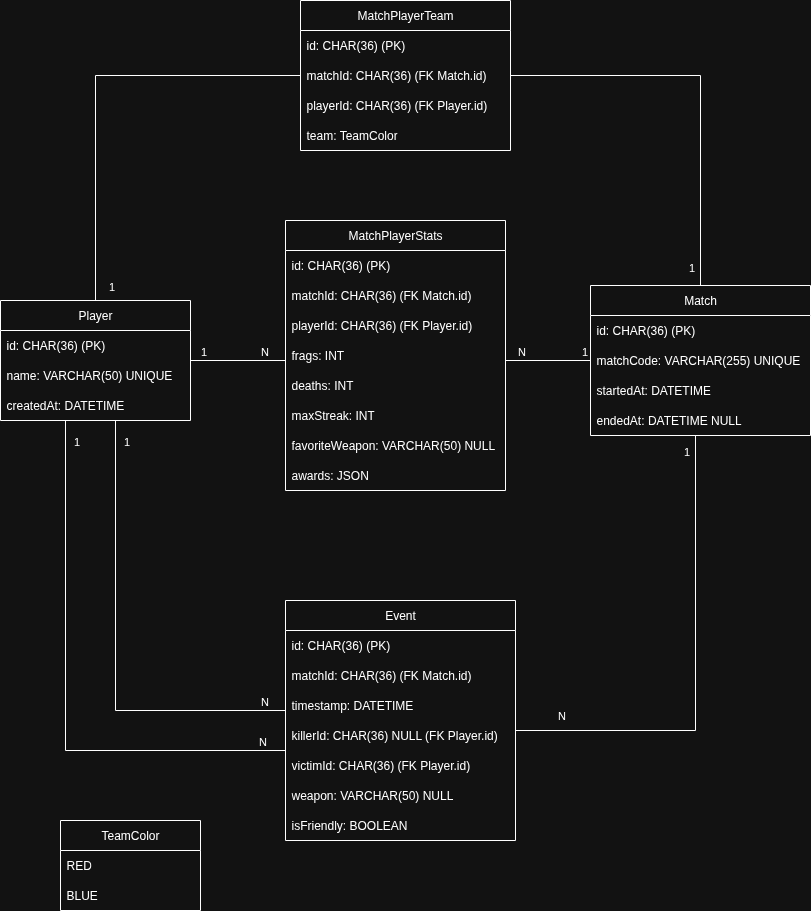

The diagram above was exported from draw.io. Its source (the exported page's mxGraphModel, read from the mxfile embedded in the PNG):
<mxGraphModel dx="872" dy="531" grid="1" gridSize="10" guides="1" tooltips="1" connect="1" arrows="1" fold="1" page="1" pageScale="1" pageWidth="850" pageHeight="1100" math="0" shadow="0">
  <root>
    <mxCell id="0" />
    <mxCell id="1" parent="0" />
    <mxCell id="a5w-BiIrTYoQcu-ZJQth-39" style="edgeStyle=orthogonalEdgeStyle;rounded=0;orthogonalLoop=1;jettySize=auto;html=1;endArrow=none;endFill=0;" edge="1" parent="1" source="a5w-BiIrTYoQcu-ZJQth-1" target="a5w-BiIrTYoQcu-ZJQth-11">
      <mxGeometry relative="1" as="geometry">
        <Array as="points">
          <mxPoint x="85" y="800" />
        </Array>
      </mxGeometry>
    </mxCell>
    <mxCell id="a5w-BiIrTYoQcu-ZJQth-40" value="1" style="edgeLabel;html=1;align=center;verticalAlign=middle;resizable=0;points=[];" vertex="1" connectable="0" parent="a5w-BiIrTYoQcu-ZJQth-39">
      <mxGeometry x="-0.577" y="-3" relative="1" as="geometry">
        <mxPoint x="13" y="-96" as="offset" />
      </mxGeometry>
    </mxCell>
    <mxCell id="a5w-BiIrTYoQcu-ZJQth-41" value="N" style="edgeLabel;html=1;align=center;verticalAlign=middle;resizable=0;points=[];" vertex="1" connectable="0" parent="a5w-BiIrTYoQcu-ZJQth-39">
      <mxGeometry x="0.7934" y="-5" relative="1" as="geometry">
        <mxPoint x="33" y="-15" as="offset" />
      </mxGeometry>
    </mxCell>
    <mxCell id="a5w-BiIrTYoQcu-ZJQth-1" value="Player" style="swimlane;fontStyle=0;childLayout=stackLayout;horizontal=1;startSize=30;horizontalStack=0;resizeParent=1;resizeParentMax=0;resizeLast=0;collapsible=1;marginBottom=0;whiteSpace=wrap;html=1;" vertex="1" parent="1">
      <mxGeometry x="20" y="350" width="190" height="120" as="geometry" />
    </mxCell>
    <mxCell id="a5w-BiIrTYoQcu-ZJQth-2" value="id: CHAR(36) (PK)" style="text;strokeColor=none;fillColor=none;align=left;verticalAlign=middle;spacingLeft=4;spacingRight=4;overflow=hidden;points=[[0,0.5],[1,0.5]];portConstraint=eastwest;rotatable=0;whiteSpace=wrap;html=1;" vertex="1" parent="a5w-BiIrTYoQcu-ZJQth-1">
      <mxGeometry y="30" width="190" height="30" as="geometry" />
    </mxCell>
    <mxCell id="a5w-BiIrTYoQcu-ZJQth-3" value="name: VARCHAR(50) UNIQUE" style="text;strokeColor=none;fillColor=none;align=left;verticalAlign=middle;spacingLeft=4;spacingRight=4;overflow=hidden;points=[[0,0.5],[1,0.5]];portConstraint=eastwest;rotatable=0;whiteSpace=wrap;html=1;" vertex="1" parent="a5w-BiIrTYoQcu-ZJQth-1">
      <mxGeometry y="60" width="190" height="30" as="geometry" />
    </mxCell>
    <mxCell id="a5w-BiIrTYoQcu-ZJQth-4" value="createdAt: DATETIME" style="text;strokeColor=none;fillColor=none;align=left;verticalAlign=middle;spacingLeft=4;spacingRight=4;overflow=hidden;points=[[0,0.5],[1,0.5]];portConstraint=eastwest;rotatable=0;whiteSpace=wrap;html=1;" vertex="1" parent="a5w-BiIrTYoQcu-ZJQth-1">
      <mxGeometry y="90" width="190" height="30" as="geometry" />
    </mxCell>
    <mxCell id="a5w-BiIrTYoQcu-ZJQth-5" value="Match" style="swimlane;fontStyle=0;childLayout=stackLayout;horizontal=1;startSize=30;horizontalStack=0;resizeParent=1;resizeParentMax=0;resizeLast=0;collapsible=1;marginBottom=0;whiteSpace=wrap;html=1;" vertex="1" parent="1">
      <mxGeometry x="610" y="335" width="220" height="150" as="geometry" />
    </mxCell>
    <mxCell id="a5w-BiIrTYoQcu-ZJQth-6" value="id: CHAR(36) (PK)" style="text;strokeColor=none;fillColor=none;align=left;verticalAlign=middle;spacingLeft=4;spacingRight=4;overflow=hidden;points=[[0,0.5],[1,0.5]];portConstraint=eastwest;rotatable=0;whiteSpace=wrap;html=1;" vertex="1" parent="a5w-BiIrTYoQcu-ZJQth-5">
      <mxGeometry y="30" width="220" height="30" as="geometry" />
    </mxCell>
    <mxCell id="a5w-BiIrTYoQcu-ZJQth-7" value="matchCode: VARCHAR(255) UNIQUE" style="text;strokeColor=none;fillColor=none;align=left;verticalAlign=middle;spacingLeft=4;spacingRight=4;overflow=hidden;points=[[0,0.5],[1,0.5]];portConstraint=eastwest;rotatable=0;whiteSpace=wrap;html=1;" vertex="1" parent="a5w-BiIrTYoQcu-ZJQth-5">
      <mxGeometry y="60" width="220" height="30" as="geometry" />
    </mxCell>
    <mxCell id="a5w-BiIrTYoQcu-ZJQth-10" value="startedAt: DATETIME" style="text;strokeColor=none;fillColor=none;align=left;verticalAlign=middle;spacingLeft=4;spacingRight=4;overflow=hidden;points=[[0,0.5],[1,0.5]];portConstraint=eastwest;rotatable=0;whiteSpace=wrap;html=1;" vertex="1" parent="a5w-BiIrTYoQcu-ZJQth-5">
      <mxGeometry y="90" width="220" height="30" as="geometry" />
    </mxCell>
    <mxCell id="a5w-BiIrTYoQcu-ZJQth-8" value="endedAt: DATETIME NULL" style="text;strokeColor=none;fillColor=none;align=left;verticalAlign=middle;spacingLeft=4;spacingRight=4;overflow=hidden;points=[[0,0.5],[1,0.5]];portConstraint=eastwest;rotatable=0;whiteSpace=wrap;html=1;" vertex="1" parent="a5w-BiIrTYoQcu-ZJQth-5">
      <mxGeometry y="120" width="220" height="30" as="geometry" />
    </mxCell>
    <mxCell id="a5w-BiIrTYoQcu-ZJQth-11" value="Event" style="swimlane;fontStyle=0;childLayout=stackLayout;horizontal=1;startSize=30;horizontalStack=0;resizeParent=1;resizeParentMax=0;resizeLast=0;collapsible=1;marginBottom=0;whiteSpace=wrap;html=1;" vertex="1" parent="1">
      <mxGeometry x="305" y="650" width="230" height="240" as="geometry" />
    </mxCell>
    <mxCell id="a5w-BiIrTYoQcu-ZJQth-12" value="id: CHAR(36) (PK)" style="text;strokeColor=none;fillColor=none;align=left;verticalAlign=middle;spacingLeft=4;spacingRight=4;overflow=hidden;points=[[0,0.5],[1,0.5]];portConstraint=eastwest;rotatable=0;whiteSpace=wrap;html=1;" vertex="1" parent="a5w-BiIrTYoQcu-ZJQth-11">
      <mxGeometry y="30" width="230" height="30" as="geometry" />
    </mxCell>
    <mxCell id="a5w-BiIrTYoQcu-ZJQth-13" value="matchId: CHAR(36) (FK Match.id)" style="text;strokeColor=none;fillColor=none;align=left;verticalAlign=middle;spacingLeft=4;spacingRight=4;overflow=hidden;points=[[0,0.5],[1,0.5]];portConstraint=eastwest;rotatable=0;whiteSpace=wrap;html=1;" vertex="1" parent="a5w-BiIrTYoQcu-ZJQth-11">
      <mxGeometry y="60" width="230" height="30" as="geometry" />
    </mxCell>
    <mxCell id="a5w-BiIrTYoQcu-ZJQth-15" value="timestamp: DATETIME" style="text;strokeColor=none;fillColor=none;align=left;verticalAlign=middle;spacingLeft=4;spacingRight=4;overflow=hidden;points=[[0,0.5],[1,0.5]];portConstraint=eastwest;rotatable=0;whiteSpace=wrap;html=1;" vertex="1" parent="a5w-BiIrTYoQcu-ZJQth-11">
      <mxGeometry y="90" width="230" height="30" as="geometry" />
    </mxCell>
    <mxCell id="a5w-BiIrTYoQcu-ZJQth-16" value="killerId: CHAR(36) NULL (FK Player.id)" style="text;strokeColor=none;fillColor=none;align=left;verticalAlign=middle;spacingLeft=4;spacingRight=4;overflow=hidden;points=[[0,0.5],[1,0.5]];portConstraint=eastwest;rotatable=0;whiteSpace=wrap;html=1;" vertex="1" parent="a5w-BiIrTYoQcu-ZJQth-11">
      <mxGeometry y="120" width="230" height="30" as="geometry" />
    </mxCell>
    <mxCell id="a5w-BiIrTYoQcu-ZJQth-19" value="victimId: CHAR(36) (FK Player.id)" style="text;strokeColor=none;fillColor=none;align=left;verticalAlign=middle;spacingLeft=4;spacingRight=4;overflow=hidden;points=[[0,0.5],[1,0.5]];portConstraint=eastwest;rotatable=0;whiteSpace=wrap;html=1;" vertex="1" parent="a5w-BiIrTYoQcu-ZJQth-11">
      <mxGeometry y="150" width="230" height="30" as="geometry" />
    </mxCell>
    <mxCell id="a5w-BiIrTYoQcu-ZJQth-18" value="weapon: VARCHAR(50) NULL" style="text;strokeColor=none;fillColor=none;align=left;verticalAlign=middle;spacingLeft=4;spacingRight=4;overflow=hidden;points=[[0,0.5],[1,0.5]];portConstraint=eastwest;rotatable=0;whiteSpace=wrap;html=1;" vertex="1" parent="a5w-BiIrTYoQcu-ZJQth-11">
      <mxGeometry y="180" width="230" height="30" as="geometry" />
    </mxCell>
    <mxCell id="a5w-BiIrTYoQcu-ZJQth-17" value="isFriendly: BOOLEAN" style="text;strokeColor=none;fillColor=none;align=left;verticalAlign=middle;spacingLeft=4;spacingRight=4;overflow=hidden;points=[[0,0.5],[1,0.5]];portConstraint=eastwest;rotatable=0;whiteSpace=wrap;html=1;" vertex="1" parent="a5w-BiIrTYoQcu-ZJQth-11">
      <mxGeometry y="210" width="230" height="30" as="geometry" />
    </mxCell>
    <mxCell id="a5w-BiIrTYoQcu-ZJQth-20" value="MatchPlayerStats" style="swimlane;fontStyle=0;childLayout=stackLayout;horizontal=1;startSize=30;horizontalStack=0;resizeParent=1;resizeParentMax=0;resizeLast=0;collapsible=1;marginBottom=0;whiteSpace=wrap;html=1;" vertex="1" parent="1">
      <mxGeometry x="305" y="270" width="220" height="270" as="geometry" />
    </mxCell>
    <mxCell id="a5w-BiIrTYoQcu-ZJQth-21" value="id: CHAR(36) (PK)" style="text;strokeColor=none;fillColor=none;align=left;verticalAlign=middle;spacingLeft=4;spacingRight=4;overflow=hidden;points=[[0,0.5],[1,0.5]];portConstraint=eastwest;rotatable=0;whiteSpace=wrap;html=1;" vertex="1" parent="a5w-BiIrTYoQcu-ZJQth-20">
      <mxGeometry y="30" width="220" height="30" as="geometry" />
    </mxCell>
    <mxCell id="a5w-BiIrTYoQcu-ZJQth-22" value="matchId: CHAR(36) (FK Match.id)" style="text;strokeColor=none;fillColor=none;align=left;verticalAlign=middle;spacingLeft=4;spacingRight=4;overflow=hidden;points=[[0,0.5],[1,0.5]];portConstraint=eastwest;rotatable=0;whiteSpace=wrap;html=1;" vertex="1" parent="a5w-BiIrTYoQcu-ZJQth-20">
      <mxGeometry y="60" width="220" height="30" as="geometry" />
    </mxCell>
    <mxCell id="a5w-BiIrTYoQcu-ZJQth-24" value="playerId: CHAR(36) (FK Player.id)" style="text;strokeColor=none;fillColor=none;align=left;verticalAlign=middle;spacingLeft=4;spacingRight=4;overflow=hidden;points=[[0,0.5],[1,0.5]];portConstraint=eastwest;rotatable=0;whiteSpace=wrap;html=1;" vertex="1" parent="a5w-BiIrTYoQcu-ZJQth-20">
      <mxGeometry y="90" width="220" height="30" as="geometry" />
    </mxCell>
    <mxCell id="a5w-BiIrTYoQcu-ZJQth-25" value="frags: INT" style="text;strokeColor=none;fillColor=none;align=left;verticalAlign=middle;spacingLeft=4;spacingRight=4;overflow=hidden;points=[[0,0.5],[1,0.5]];portConstraint=eastwest;rotatable=0;whiteSpace=wrap;html=1;" vertex="1" parent="a5w-BiIrTYoQcu-ZJQth-20">
      <mxGeometry y="120" width="220" height="30" as="geometry" />
    </mxCell>
    <mxCell id="a5w-BiIrTYoQcu-ZJQth-23" value="deaths: INT" style="text;strokeColor=none;fillColor=none;align=left;verticalAlign=middle;spacingLeft=4;spacingRight=4;overflow=hidden;points=[[0,0.5],[1,0.5]];portConstraint=eastwest;rotatable=0;whiteSpace=wrap;html=1;" vertex="1" parent="a5w-BiIrTYoQcu-ZJQth-20">
      <mxGeometry y="150" width="220" height="30" as="geometry" />
    </mxCell>
    <mxCell id="a5w-BiIrTYoQcu-ZJQth-27" value="maxStreak: INT" style="text;strokeColor=none;fillColor=none;align=left;verticalAlign=middle;spacingLeft=4;spacingRight=4;overflow=hidden;points=[[0,0.5],[1,0.5]];portConstraint=eastwest;rotatable=0;whiteSpace=wrap;html=1;" vertex="1" parent="a5w-BiIrTYoQcu-ZJQth-20">
      <mxGeometry y="180" width="220" height="30" as="geometry" />
    </mxCell>
    <mxCell id="a5w-BiIrTYoQcu-ZJQth-28" value="favoriteWeapon: VARCHAR(50) NULL" style="text;strokeColor=none;fillColor=none;align=left;verticalAlign=middle;spacingLeft=4;spacingRight=4;overflow=hidden;points=[[0,0.5],[1,0.5]];portConstraint=eastwest;rotatable=0;whiteSpace=wrap;html=1;" vertex="1" parent="a5w-BiIrTYoQcu-ZJQth-20">
      <mxGeometry y="210" width="220" height="30" as="geometry" />
    </mxCell>
    <mxCell id="a5w-BiIrTYoQcu-ZJQth-29" value="awards: JSON" style="text;strokeColor=none;fillColor=none;align=left;verticalAlign=middle;spacingLeft=4;spacingRight=4;overflow=hidden;points=[[0,0.5],[1,0.5]];portConstraint=eastwest;rotatable=0;whiteSpace=wrap;html=1;" vertex="1" parent="a5w-BiIrTYoQcu-ZJQth-20">
      <mxGeometry y="240" width="220" height="30" as="geometry" />
    </mxCell>
    <mxCell id="a5w-BiIrTYoQcu-ZJQth-30" style="edgeStyle=orthogonalEdgeStyle;rounded=0;orthogonalLoop=1;jettySize=auto;html=1;endArrow=none;endFill=0;" edge="1" parent="1" source="a5w-BiIrTYoQcu-ZJQth-1" target="a5w-BiIrTYoQcu-ZJQth-20">
      <mxGeometry relative="1" as="geometry">
        <Array as="points">
          <mxPoint x="305" y="410" />
          <mxPoint x="305" y="410" />
        </Array>
      </mxGeometry>
    </mxCell>
    <mxCell id="a5w-BiIrTYoQcu-ZJQth-42" value="1" style="edgeLabel;html=1;align=center;verticalAlign=middle;resizable=0;points=[];" vertex="1" connectable="0" parent="a5w-BiIrTYoQcu-ZJQth-30">
      <mxGeometry x="-0.2667" y="-1" relative="1" as="geometry">
        <mxPoint x="-23" y="-11" as="offset" />
      </mxGeometry>
    </mxCell>
    <mxCell id="a5w-BiIrTYoQcu-ZJQth-43" value="N" style="edgeLabel;html=1;align=center;verticalAlign=middle;resizable=0;points=[];" vertex="1" connectable="0" parent="a5w-BiIrTYoQcu-ZJQth-30">
      <mxGeometry x="0.3778" y="1" relative="1" as="geometry">
        <mxPoint x="8" y="-9" as="offset" />
      </mxGeometry>
    </mxCell>
    <mxCell id="a5w-BiIrTYoQcu-ZJQth-31" style="edgeStyle=orthogonalEdgeStyle;rounded=0;orthogonalLoop=1;jettySize=auto;html=1;endArrow=none;endFill=0;" edge="1" parent="1" source="a5w-BiIrTYoQcu-ZJQth-5" target="a5w-BiIrTYoQcu-ZJQth-20">
      <mxGeometry relative="1" as="geometry">
        <Array as="points">
          <mxPoint x="505" y="410" />
          <mxPoint x="505" y="410" />
        </Array>
      </mxGeometry>
    </mxCell>
    <mxCell id="a5w-BiIrTYoQcu-ZJQth-44" value="1" style="edgeLabel;html=1;align=center;verticalAlign=middle;resizable=0;points=[];" vertex="1" connectable="0" parent="a5w-BiIrTYoQcu-ZJQth-31">
      <mxGeometry x="0.1111" y="-4" relative="1" as="geometry">
        <mxPoint x="40" y="-6" as="offset" />
      </mxGeometry>
    </mxCell>
    <mxCell id="a5w-BiIrTYoQcu-ZJQth-45" value="N" style="edgeLabel;html=1;align=center;verticalAlign=middle;resizable=0;points=[];" vertex="1" connectable="0" parent="a5w-BiIrTYoQcu-ZJQth-31">
      <mxGeometry x="0.4222" y="4" relative="1" as="geometry">
        <mxPoint x="-10" y="-14" as="offset" />
      </mxGeometry>
    </mxCell>
    <mxCell id="a5w-BiIrTYoQcu-ZJQth-33" style="edgeStyle=orthogonalEdgeStyle;rounded=0;orthogonalLoop=1;jettySize=auto;html=1;endArrow=none;endFill=0;" edge="1" parent="1" source="a5w-BiIrTYoQcu-ZJQth-5" target="a5w-BiIrTYoQcu-ZJQth-11">
      <mxGeometry relative="1" as="geometry">
        <Array as="points">
          <mxPoint x="715" y="780" />
        </Array>
      </mxGeometry>
    </mxCell>
    <mxCell id="a5w-BiIrTYoQcu-ZJQth-34" value="1" style="edgeLabel;html=1;align=center;verticalAlign=middle;resizable=0;points=[];" vertex="1" connectable="0" parent="a5w-BiIrTYoQcu-ZJQth-33">
      <mxGeometry x="-0.487" y="3" relative="1" as="geometry">
        <mxPoint x="-13" y="-107" as="offset" />
      </mxGeometry>
    </mxCell>
    <mxCell id="a5w-BiIrTYoQcu-ZJQth-35" value="N" style="edgeLabel;html=1;align=center;verticalAlign=middle;resizable=0;points=[];" vertex="1" connectable="0" parent="a5w-BiIrTYoQcu-ZJQth-33">
      <mxGeometry x="0.6125" y="-3" relative="1" as="geometry">
        <mxPoint x="-47" y="-13" as="offset" />
      </mxGeometry>
    </mxCell>
    <mxCell id="a5w-BiIrTYoQcu-ZJQth-36" style="edgeStyle=orthogonalEdgeStyle;rounded=0;orthogonalLoop=1;jettySize=auto;html=1;endArrow=none;endFill=0;" edge="1" parent="1" source="a5w-BiIrTYoQcu-ZJQth-1">
      <mxGeometry relative="1" as="geometry">
        <mxPoint x="305" y="760" as="targetPoint" />
        <mxPoint x="135" y="460" as="sourcePoint" />
        <Array as="points">
          <mxPoint x="135" y="760" />
        </Array>
      </mxGeometry>
    </mxCell>
    <mxCell id="a5w-BiIrTYoQcu-ZJQth-37" value="1" style="edgeLabel;html=1;align=center;verticalAlign=middle;resizable=0;points=[];" vertex="1" connectable="0" parent="a5w-BiIrTYoQcu-ZJQth-36">
      <mxGeometry x="-0.8566" y="3" relative="1" as="geometry">
        <mxPoint x="7" y="-13" as="offset" />
      </mxGeometry>
    </mxCell>
    <mxCell id="a5w-BiIrTYoQcu-ZJQth-38" value="N" style="edgeLabel;html=1;align=center;verticalAlign=middle;resizable=0;points=[];" vertex="1" connectable="0" parent="a5w-BiIrTYoQcu-ZJQth-36">
      <mxGeometry x="0.7811" y="-3" relative="1" as="geometry">
        <mxPoint x="28" y="-13" as="offset" />
      </mxGeometry>
    </mxCell>
    <mxCell id="a5w-BiIrTYoQcu-ZJQth-52" style="edgeStyle=orthogonalEdgeStyle;rounded=0;orthogonalLoop=1;jettySize=auto;html=1;entryX=0.5;entryY=0;entryDx=0;entryDy=0;endArrow=none;endFill=0;" edge="1" parent="1" source="a5w-BiIrTYoQcu-ZJQth-46" target="a5w-BiIrTYoQcu-ZJQth-1">
      <mxGeometry relative="1" as="geometry" />
    </mxCell>
    <mxCell id="a5w-BiIrTYoQcu-ZJQth-54" value="1" style="edgeLabel;html=1;align=center;verticalAlign=middle;resizable=0;points=[];" vertex="1" connectable="0" parent="a5w-BiIrTYoQcu-ZJQth-52">
      <mxGeometry x="0.7349" y="-2" relative="1" as="geometry">
        <mxPoint x="17" y="42" as="offset" />
      </mxGeometry>
    </mxCell>
    <mxCell id="a5w-BiIrTYoQcu-ZJQth-53" style="edgeStyle=orthogonalEdgeStyle;rounded=0;orthogonalLoop=1;jettySize=auto;html=1;endArrow=none;endFill=0;" edge="1" parent="1" source="a5w-BiIrTYoQcu-ZJQth-46" target="a5w-BiIrTYoQcu-ZJQth-5">
      <mxGeometry relative="1" as="geometry" />
    </mxCell>
    <mxCell id="a5w-BiIrTYoQcu-ZJQth-55" value="1" style="edgeLabel;html=1;align=center;verticalAlign=middle;resizable=0;points=[];" vertex="1" connectable="0" parent="a5w-BiIrTYoQcu-ZJQth-53">
      <mxGeometry x="0.881" relative="1" as="geometry">
        <mxPoint x="-10" y="5" as="offset" />
      </mxGeometry>
    </mxCell>
    <mxCell id="a5w-BiIrTYoQcu-ZJQth-46" value="MatchPlayerTeam" style="swimlane;fontStyle=0;childLayout=stackLayout;horizontal=1;startSize=30;horizontalStack=0;resizeParent=1;resizeParentMax=0;resizeLast=0;collapsible=1;marginBottom=0;whiteSpace=wrap;html=1;" vertex="1" parent="1">
      <mxGeometry x="320" y="50" width="210" height="150" as="geometry" />
    </mxCell>
    <mxCell id="a5w-BiIrTYoQcu-ZJQth-47" value="id: CHAR(36) (PK)" style="text;strokeColor=none;fillColor=none;align=left;verticalAlign=middle;spacingLeft=4;spacingRight=4;overflow=hidden;points=[[0,0.5],[1,0.5]];portConstraint=eastwest;rotatable=0;whiteSpace=wrap;html=1;" vertex="1" parent="a5w-BiIrTYoQcu-ZJQth-46">
      <mxGeometry y="30" width="210" height="30" as="geometry" />
    </mxCell>
    <mxCell id="a5w-BiIrTYoQcu-ZJQth-48" value="matchId: CHAR(36) (FK Match.id)" style="text;strokeColor=none;fillColor=none;align=left;verticalAlign=middle;spacingLeft=4;spacingRight=4;overflow=hidden;points=[[0,0.5],[1,0.5]];portConstraint=eastwest;rotatable=0;whiteSpace=wrap;html=1;" vertex="1" parent="a5w-BiIrTYoQcu-ZJQth-46">
      <mxGeometry y="60" width="210" height="30" as="geometry" />
    </mxCell>
    <mxCell id="a5w-BiIrTYoQcu-ZJQth-49" value="playerId: CHAR(36) (FK Player.id)" style="text;strokeColor=none;fillColor=none;align=left;verticalAlign=middle;spacingLeft=4;spacingRight=4;overflow=hidden;points=[[0,0.5],[1,0.5]];portConstraint=eastwest;rotatable=0;whiteSpace=wrap;html=1;" vertex="1" parent="a5w-BiIrTYoQcu-ZJQth-46">
      <mxGeometry y="90" width="210" height="30" as="geometry" />
    </mxCell>
    <mxCell id="a5w-BiIrTYoQcu-ZJQth-50" value="team: TeamColor" style="text;strokeColor=none;fillColor=none;align=left;verticalAlign=middle;spacingLeft=4;spacingRight=4;overflow=hidden;points=[[0,0.5],[1,0.5]];portConstraint=eastwest;rotatable=0;whiteSpace=wrap;html=1;" vertex="1" parent="a5w-BiIrTYoQcu-ZJQth-46">
      <mxGeometry y="120" width="210" height="30" as="geometry" />
    </mxCell>
    <mxCell id="a5w-BiIrTYoQcu-ZJQth-56" value="TeamColor" style="swimlane;fontStyle=0;childLayout=stackLayout;horizontal=1;startSize=30;horizontalStack=0;resizeParent=1;resizeParentMax=0;resizeLast=0;collapsible=1;marginBottom=0;whiteSpace=wrap;html=1;" vertex="1" parent="1">
      <mxGeometry x="80" y="870" width="140" height="90" as="geometry" />
    </mxCell>
    <mxCell id="a5w-BiIrTYoQcu-ZJQth-57" value="RED" style="text;strokeColor=none;fillColor=none;align=left;verticalAlign=middle;spacingLeft=4;spacingRight=4;overflow=hidden;points=[[0,0.5],[1,0.5]];portConstraint=eastwest;rotatable=0;whiteSpace=wrap;html=1;" vertex="1" parent="a5w-BiIrTYoQcu-ZJQth-56">
      <mxGeometry y="30" width="140" height="30" as="geometry" />
    </mxCell>
    <mxCell id="a5w-BiIrTYoQcu-ZJQth-58" value="BLUE" style="text;strokeColor=none;fillColor=none;align=left;verticalAlign=middle;spacingLeft=4;spacingRight=4;overflow=hidden;points=[[0,0.5],[1,0.5]];portConstraint=eastwest;rotatable=0;whiteSpace=wrap;html=1;" vertex="1" parent="a5w-BiIrTYoQcu-ZJQth-56">
      <mxGeometry y="60" width="140" height="30" as="geometry" />
    </mxCell>
  </root>
</mxGraphModel>